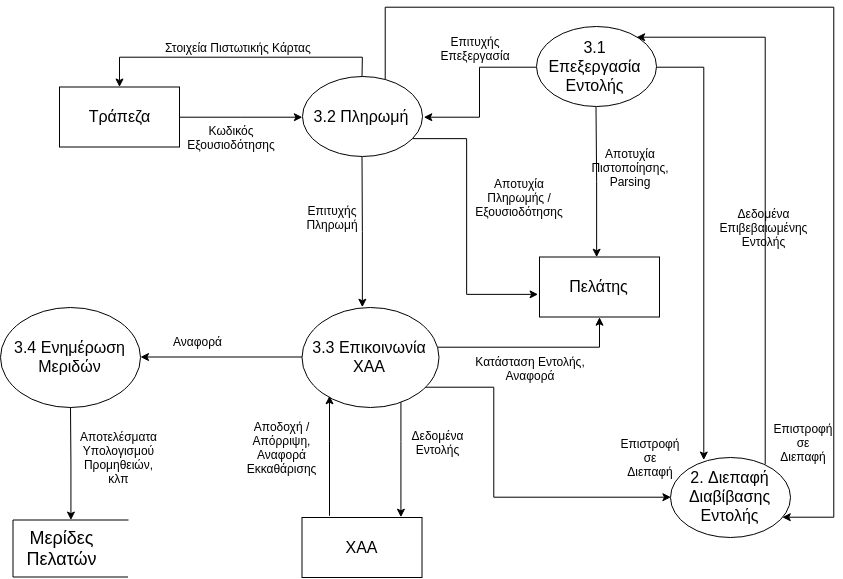

The diagram above was exported from draw.io. Its source (the exported page's mxGraphModel, read from the mxfile embedded in the PNG):
<mxGraphModel dx="1254" dy="866" grid="1" gridSize="10" guides="1" tooltips="1" connect="1" arrows="1" fold="1" page="1" pageScale="1" pageWidth="850" pageHeight="1100" math="0" shadow="0">
  <root>
    <mxCell id="0" />
    <mxCell id="1" parent="0" />
    <mxCell id="Og0-JUz22X_wpGwDdpdB-17" style="edgeStyle=orthogonalEdgeStyle;rounded=0;orthogonalLoop=1;jettySize=auto;html=1;entryX=0.472;entryY=-0.004;entryDx=0;entryDy=0;entryPerimeter=0;" edge="1" parent="1" source="Og0-JUz22X_wpGwDdpdB-1" target="Og0-JUz22X_wpGwDdpdB-11">
      <mxGeometry relative="1" as="geometry">
        <Array as="points" />
      </mxGeometry>
    </mxCell>
    <mxCell id="Og0-JUz22X_wpGwDdpdB-25" style="edgeStyle=orthogonalEdgeStyle;rounded=0;orthogonalLoop=1;jettySize=auto;html=1;" edge="1" parent="1" source="Og0-JUz22X_wpGwDdpdB-1">
      <mxGeometry relative="1" as="geometry">
        <mxPoint x="430" y="130" as="targetPoint" />
        <Array as="points">
          <mxPoint x="485.5" y="79.5" />
          <mxPoint x="485.5" y="130.5" />
        </Array>
      </mxGeometry>
    </mxCell>
    <mxCell id="Og0-JUz22X_wpGwDdpdB-52" style="edgeStyle=orthogonalEdgeStyle;rounded=0;orthogonalLoop=1;jettySize=auto;html=1;entryX=0.276;entryY=0.039;entryDx=0;entryDy=0;entryPerimeter=0;" edge="1" parent="1" source="Og0-JUz22X_wpGwDdpdB-1" target="Og0-JUz22X_wpGwDdpdB-51">
      <mxGeometry relative="1" as="geometry">
        <mxPoint x="713" y="470" as="targetPoint" />
        <Array as="points">
          <mxPoint x="710" y="79" />
          <mxPoint x="710" y="470" />
        </Array>
      </mxGeometry>
    </mxCell>
    <mxCell id="Og0-JUz22X_wpGwDdpdB-1" value="&lt;font size=&quot;3&quot;&gt;3.1 Επεξεργασία Εντολής&lt;/font&gt;" style="ellipse;whiteSpace=wrap;html=1;" vertex="1" parent="1">
      <mxGeometry x="542.5" y="39.5" width="120" height="80" as="geometry" />
    </mxCell>
    <mxCell id="Og0-JUz22X_wpGwDdpdB-18" style="edgeStyle=orthogonalEdgeStyle;rounded=0;orthogonalLoop=1;jettySize=auto;html=1;entryX=-0.012;entryY=0.631;entryDx=0;entryDy=0;entryPerimeter=0;" edge="1" parent="1" source="Og0-JUz22X_wpGwDdpdB-2" target="Og0-JUz22X_wpGwDdpdB-11">
      <mxGeometry relative="1" as="geometry">
        <Array as="points">
          <mxPoint x="472.5" y="150.5" />
          <mxPoint x="472.5" y="307.5" />
        </Array>
      </mxGeometry>
    </mxCell>
    <mxCell id="Og0-JUz22X_wpGwDdpdB-19" style="edgeStyle=orthogonalEdgeStyle;rounded=0;orthogonalLoop=1;jettySize=auto;html=1;" edge="1" parent="1" source="Og0-JUz22X_wpGwDdpdB-2" target="Og0-JUz22X_wpGwDdpdB-16">
      <mxGeometry relative="1" as="geometry">
        <Array as="points">
          <mxPoint x="368.5" y="69.5" />
          <mxPoint x="126.5" y="69.5" />
        </Array>
      </mxGeometry>
    </mxCell>
    <mxCell id="Og0-JUz22X_wpGwDdpdB-26" style="edgeStyle=orthogonalEdgeStyle;rounded=0;orthogonalLoop=1;jettySize=auto;html=1;entryX=0.436;entryY=0;entryDx=0;entryDy=0;entryPerimeter=0;" edge="1" parent="1" source="Og0-JUz22X_wpGwDdpdB-2" target="Og0-JUz22X_wpGwDdpdB-3">
      <mxGeometry relative="1" as="geometry" />
    </mxCell>
    <mxCell id="Og0-JUz22X_wpGwDdpdB-67" style="edgeStyle=orthogonalEdgeStyle;rounded=0;orthogonalLoop=1;jettySize=auto;html=1;" edge="1" parent="1" source="Og0-JUz22X_wpGwDdpdB-2" target="Og0-JUz22X_wpGwDdpdB-51">
      <mxGeometry relative="1" as="geometry">
        <mxPoint x="791" y="529" as="targetPoint" />
        <Array as="points">
          <mxPoint x="391" y="20" />
          <mxPoint x="840" y="20" />
          <mxPoint x="840" y="530" />
        </Array>
      </mxGeometry>
    </mxCell>
    <mxCell id="Og0-JUz22X_wpGwDdpdB-2" value="&lt;font size=&quot;3&quot;&gt;3.2 Πληρωμή&lt;/font&gt;" style="ellipse;whiteSpace=wrap;html=1;" vertex="1" parent="1">
      <mxGeometry x="308.5" y="89.5" width="120" height="80" as="geometry" />
    </mxCell>
    <mxCell id="Og0-JUz22X_wpGwDdpdB-28" style="edgeStyle=orthogonalEdgeStyle;rounded=0;orthogonalLoop=1;jettySize=auto;html=1;" edge="1" parent="1" source="Og0-JUz22X_wpGwDdpdB-3" target="Og0-JUz22X_wpGwDdpdB-8">
      <mxGeometry relative="1" as="geometry" />
    </mxCell>
    <mxCell id="Og0-JUz22X_wpGwDdpdB-29" style="edgeStyle=orthogonalEdgeStyle;rounded=0;orthogonalLoop=1;jettySize=auto;html=1;entryX=0.5;entryY=1;entryDx=0;entryDy=0;" edge="1" parent="1" source="Og0-JUz22X_wpGwDdpdB-3" target="Og0-JUz22X_wpGwDdpdB-11">
      <mxGeometry relative="1" as="geometry">
        <Array as="points">
          <mxPoint x="606" y="360" />
        </Array>
      </mxGeometry>
    </mxCell>
    <mxCell id="Og0-JUz22X_wpGwDdpdB-32" style="edgeStyle=orthogonalEdgeStyle;rounded=0;orthogonalLoop=1;jettySize=auto;html=1;entryX=0.828;entryY=-0.003;entryDx=0;entryDy=0;entryPerimeter=0;" edge="1" parent="1" source="Og0-JUz22X_wpGwDdpdB-3" target="Og0-JUz22X_wpGwDdpdB-30">
      <mxGeometry relative="1" as="geometry">
        <mxPoint x="407" y="479.5" as="targetPoint" />
        <Array as="points">
          <mxPoint x="408" y="454.5" />
        </Array>
      </mxGeometry>
    </mxCell>
    <mxCell id="Og0-JUz22X_wpGwDdpdB-53" style="edgeStyle=orthogonalEdgeStyle;rounded=0;orthogonalLoop=1;jettySize=auto;html=1;entryX=0;entryY=0.5;entryDx=0;entryDy=0;" edge="1" parent="1" source="Og0-JUz22X_wpGwDdpdB-3" target="Og0-JUz22X_wpGwDdpdB-51">
      <mxGeometry relative="1" as="geometry">
        <Array as="points">
          <mxPoint x="500" y="400" />
          <mxPoint x="500" y="510" />
        </Array>
      </mxGeometry>
    </mxCell>
    <mxCell id="Og0-JUz22X_wpGwDdpdB-3" value="&lt;font size=&quot;3&quot;&gt;3.3 Επικοινωνία ΧΑΑ&lt;/font&gt;" style="ellipse;whiteSpace=wrap;html=1;" vertex="1" parent="1">
      <mxGeometry x="308.5" y="319.5" width="137" height="100" as="geometry" />
    </mxCell>
    <mxCell id="Og0-JUz22X_wpGwDdpdB-63" style="edgeStyle=orthogonalEdgeStyle;rounded=0;orthogonalLoop=1;jettySize=auto;html=1;entryX=0;entryY=0.5;entryDx=0;entryDy=0;" edge="1" parent="1" source="Og0-JUz22X_wpGwDdpdB-8" target="Og0-JUz22X_wpGwDdpdB-61">
      <mxGeometry relative="1" as="geometry" />
    </mxCell>
    <mxCell id="Og0-JUz22X_wpGwDdpdB-8" value="&lt;font size=&quot;3&quot;&gt;3.4 Ενημέρωση Μεριδών&lt;/font&gt;" style="ellipse;whiteSpace=wrap;html=1;" vertex="1" parent="1">
      <mxGeometry x="7" y="319.5" width="140" height="100" as="geometry" />
    </mxCell>
    <mxCell id="Og0-JUz22X_wpGwDdpdB-11" value="&lt;font size=&quot;3&quot;&gt;Πελάτης&lt;/font&gt;" style="rounded=0;whiteSpace=wrap;html=1;" vertex="1" parent="1">
      <mxGeometry x="546" y="269.5" width="120" height="60" as="geometry" />
    </mxCell>
    <mxCell id="Og0-JUz22X_wpGwDdpdB-23" style="edgeStyle=orthogonalEdgeStyle;rounded=0;orthogonalLoop=1;jettySize=auto;html=1;entryX=0;entryY=0.5;entryDx=0;entryDy=0;" edge="1" parent="1" source="Og0-JUz22X_wpGwDdpdB-16" target="Og0-JUz22X_wpGwDdpdB-2">
      <mxGeometry relative="1" as="geometry" />
    </mxCell>
    <mxCell id="Og0-JUz22X_wpGwDdpdB-16" value="&lt;font size=&quot;3&quot;&gt;Τράπεζα&lt;/font&gt;" style="rounded=0;whiteSpace=wrap;html=1;" vertex="1" parent="1">
      <mxGeometry x="66" y="99.5" width="120" height="60" as="geometry" />
    </mxCell>
    <mxCell id="Og0-JUz22X_wpGwDdpdB-31" style="edgeStyle=orthogonalEdgeStyle;rounded=0;orthogonalLoop=1;jettySize=auto;html=1;exitX=0.228;exitY=-0.03;exitDx=0;exitDy=0;exitPerimeter=0;entryX=0.2;entryY=0.893;entryDx=0;entryDy=0;entryPerimeter=0;" edge="1" parent="1" source="Og0-JUz22X_wpGwDdpdB-30" target="Og0-JUz22X_wpGwDdpdB-3">
      <mxGeometry relative="1" as="geometry">
        <mxPoint x="336" y="411.5" as="targetPoint" />
        <Array as="points">
          <mxPoint x="336" y="454.5" />
        </Array>
      </mxGeometry>
    </mxCell>
    <mxCell id="Og0-JUz22X_wpGwDdpdB-30" value="&lt;font size=&quot;3&quot;&gt;ΧΑΑ&lt;/font&gt;" style="rounded=0;whiteSpace=wrap;html=1;" vertex="1" parent="1">
      <mxGeometry x="308.5" y="530" width="120" height="60" as="geometry" />
    </mxCell>
    <mxCell id="Og0-JUz22X_wpGwDdpdB-33" value="Στοιχεία Πιστωτικής Κάρτας&lt;br&gt;" style="text;html=1;resizable=0;points=[];autosize=1;align=left;verticalAlign=top;spacingTop=-4;" vertex="1" parent="1">
      <mxGeometry x="170" y="50.5" width="160" height="20" as="geometry" />
    </mxCell>
    <mxCell id="Og0-JUz22X_wpGwDdpdB-35" value="Κωδικός Εξουσιοδότησης" style="text;html=1;strokeColor=none;fillColor=none;align=center;verticalAlign=middle;whiteSpace=wrap;rounded=0;" vertex="1" parent="1">
      <mxGeometry x="218" y="139.5" width="40" height="20" as="geometry" />
    </mxCell>
    <mxCell id="Og0-JUz22X_wpGwDdpdB-39" value="Αναφορά" style="text;html=1;resizable=0;points=[];autosize=1;align=left;verticalAlign=top;spacingTop=-4;" vertex="1" parent="1">
      <mxGeometry x="178" y="344.5" width="60" height="20" as="geometry" />
    </mxCell>
    <mxCell id="Og0-JUz22X_wpGwDdpdB-40" value="Αποδοχή / Απόρριψη, Αναφορά Εκκαθάρισης" style="text;html=1;strokeColor=none;fillColor=none;align=center;verticalAlign=middle;whiteSpace=wrap;rounded=0;" vertex="1" parent="1">
      <mxGeometry x="268.5" y="449.5" width="40" height="20" as="geometry" />
    </mxCell>
    <mxCell id="Og0-JUz22X_wpGwDdpdB-41" value="Δεδομένα Εντολής" style="text;html=1;strokeColor=none;fillColor=none;align=center;verticalAlign=middle;whiteSpace=wrap;rounded=0;" vertex="1" parent="1">
      <mxGeometry x="424.5" y="444.5" width="40" height="20" as="geometry" />
    </mxCell>
    <mxCell id="Og0-JUz22X_wpGwDdpdB-43" value="Κατάσταση Εντολής, Αναφορά" style="text;html=1;strokeColor=none;fillColor=none;align=center;verticalAlign=middle;whiteSpace=wrap;rounded=0;" vertex="1" parent="1">
      <mxGeometry x="476.5" y="370" width="120" height="20" as="geometry" />
    </mxCell>
    <mxCell id="Og0-JUz22X_wpGwDdpdB-45" value="Επιτυχής Επεξεργασία" style="text;html=1;strokeColor=none;fillColor=none;align=center;verticalAlign=middle;whiteSpace=wrap;rounded=0;" vertex="1" parent="1">
      <mxGeometry x="461.5" y="50.5" width="40" height="20" as="geometry" />
    </mxCell>
    <mxCell id="Og0-JUz22X_wpGwDdpdB-46" value="Αποτυχία Πιστοποίησης, Parsing" style="text;html=1;strokeColor=none;fillColor=none;align=center;verticalAlign=middle;whiteSpace=wrap;rounded=0;" vertex="1" parent="1">
      <mxGeometry x="617" y="169.5" width="40" height="20" as="geometry" />
    </mxCell>
    <mxCell id="Og0-JUz22X_wpGwDdpdB-47" value="Αποτυχία Πληρωμής / Εξουσιοδότησης" style="text;html=1;strokeColor=none;fillColor=none;align=center;verticalAlign=middle;whiteSpace=wrap;rounded=0;" vertex="1" parent="1">
      <mxGeometry x="506" y="199.5" width="40" height="20" as="geometry" />
    </mxCell>
    <mxCell id="Og0-JUz22X_wpGwDdpdB-50" value="Επιτυχής Πληρωμή" style="text;html=1;strokeColor=none;fillColor=none;align=center;verticalAlign=middle;whiteSpace=wrap;rounded=0;" vertex="1" parent="1">
      <mxGeometry x="319" y="219.5" width="40" height="20" as="geometry" />
    </mxCell>
    <mxCell id="Og0-JUz22X_wpGwDdpdB-56" style="edgeStyle=orthogonalEdgeStyle;rounded=0;orthogonalLoop=1;jettySize=auto;html=1;entryX=0.84;entryY=0.131;entryDx=0;entryDy=0;entryPerimeter=0;" edge="1" parent="1" source="Og0-JUz22X_wpGwDdpdB-51" target="Og0-JUz22X_wpGwDdpdB-1">
      <mxGeometry relative="1" as="geometry">
        <Array as="points">
          <mxPoint x="771" y="50" />
        </Array>
      </mxGeometry>
    </mxCell>
    <mxCell id="Og0-JUz22X_wpGwDdpdB-51" value="&lt;font size=&quot;3&quot;&gt;2. Διεπαφή Διαβίβασης Εντολής&lt;/font&gt;" style="ellipse;whiteSpace=wrap;html=1;" vertex="1" parent="1">
      <mxGeometry x="677" y="469.5" width="120" height="80" as="geometry" />
    </mxCell>
    <mxCell id="Og0-JUz22X_wpGwDdpdB-58" value="Δεδομένα Επιβεβαιωμένης Εντολής" style="text;html=1;strokeColor=none;fillColor=none;align=center;verticalAlign=middle;whiteSpace=wrap;rounded=0;" vertex="1" parent="1">
      <mxGeometry x="750" y="229.5" width="40" height="20" as="geometry" />
    </mxCell>
    <mxCell id="Og0-JUz22X_wpGwDdpdB-60" value="Επιστροφή σε Διεπαφή" style="text;html=1;strokeColor=none;fillColor=none;align=center;verticalAlign=middle;whiteSpace=wrap;rounded=0;" vertex="1" parent="1">
      <mxGeometry x="637" y="459.5" width="40" height="20" as="geometry" />
    </mxCell>
    <mxCell id="Og0-JUz22X_wpGwDdpdB-61" value="" style="shape=partialRectangle;whiteSpace=wrap;html=1;bottom=1;right=1;left=1;top=0;fillColor=none;routingCenterX=-0.5;rotation=90;" vertex="1" parent="1">
      <mxGeometry x="48.5" y="503.5" width="57" height="115" as="geometry" />
    </mxCell>
    <mxCell id="Og0-JUz22X_wpGwDdpdB-62" value="&lt;font style=&quot;font-size: 18px&quot;&gt;Μερίδες Πελατών&lt;/font&gt;" style="text;html=1;strokeColor=none;fillColor=none;align=center;verticalAlign=middle;whiteSpace=wrap;rounded=0;" vertex="1" parent="1">
      <mxGeometry x="48.5" y="551" width="40" height="20" as="geometry" />
    </mxCell>
    <mxCell id="Og0-JUz22X_wpGwDdpdB-64" value="Αποτελέσματα Υπολογισμού Προμηθειών, κλπ" style="text;html=1;strokeColor=none;fillColor=none;align=center;verticalAlign=middle;whiteSpace=wrap;rounded=0;" vertex="1" parent="1">
      <mxGeometry x="105.5" y="459.5" width="40" height="20" as="geometry" />
    </mxCell>
    <mxCell id="Og0-JUz22X_wpGwDdpdB-68" value="Επιστροφή σε Διεπαφή" style="text;html=1;strokeColor=none;fillColor=none;align=center;verticalAlign=middle;whiteSpace=wrap;rounded=0;" vertex="1" parent="1">
      <mxGeometry x="790" y="444.5" width="40" height="20" as="geometry" />
    </mxCell>
  </root>
</mxGraphModel>